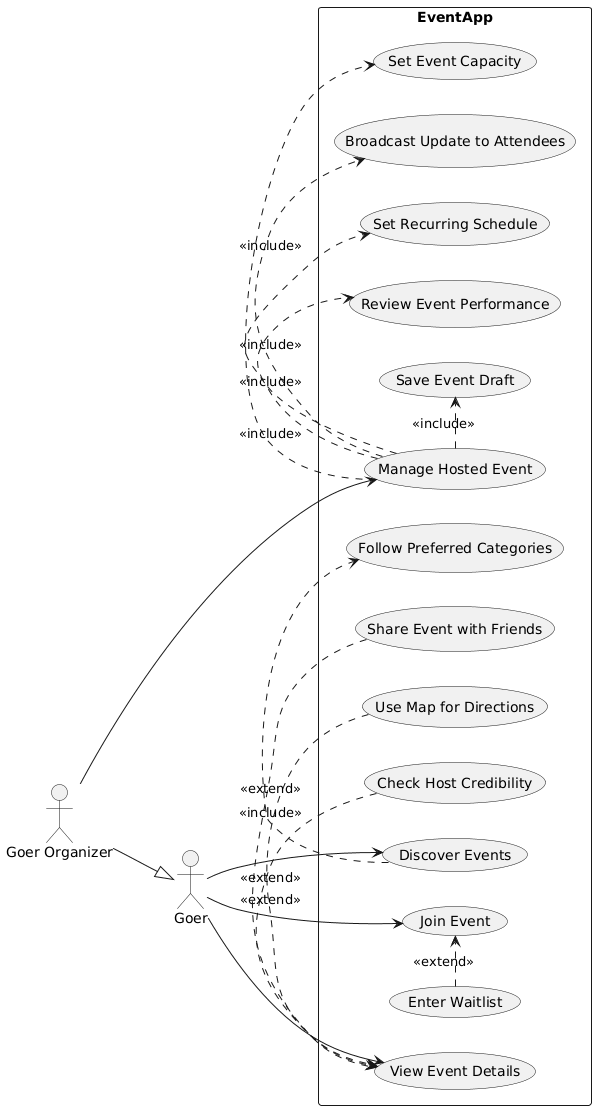

The diagram above was rendered by PlantUML. Its source (embedded in the PNG):
@startuml
left to right direction

actor Goer
actor "Goer Organizer" as GoerOrg
GoerOrg --|> Goer

rectangle EventApp {
  usecase "Discover Events" as UC1
  usecase "Follow Preferred Categories" as UC2
  usecase "View Event Details" as UC3
  usecase "Check Host Credibility" as UC4
  usecase "Join Event" as UC5
  usecase "Enter Waitlist" as UC6
  usecase "Use Map for Directions" as UC7
  usecase "Share Event with Friends" as UC8

  usecase "Manage Hosted Event" as UC9
  usecase "Save Event Draft" as UC10
  usecase "Set Event Capacity" as UC11
  usecase "Broadcast Update to Attendees" as UC12
  usecase "Set Recurring Schedule" as UC13
  usecase "Review Event Performance" as UC14
}

Goer --> UC1
Goer --> UC3
Goer --> UC5
GoerOrg --> UC9

UC1 .> UC2 : <<include>>
UC6 .> UC5 : <<extend>>
UC4 .> UC3 : <<extend>>
UC7 .> UC3 : <<extend>>
UC8 .> UC3 : <<extend>>

UC9 .> UC10 : <<include>>
UC9 .> UC11 : <<include>>
UC9 .> UC12 : <<include>>
UC9 .> UC13 : <<include>>
UC9 .> UC14 : <<include>>
@enduml